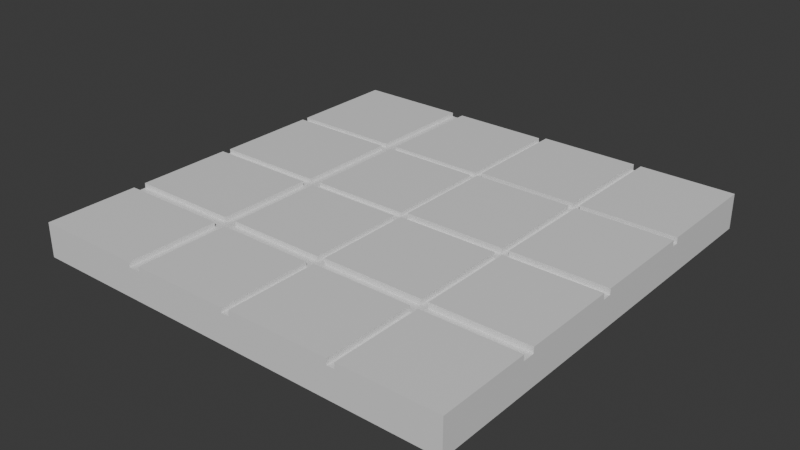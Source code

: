 # Source: Makeup3.blend  (saved by Blender 5.0.119; exported with 4.5.12 LTS)
import bpy
from mathutils import Matrix  # noqa: F401  (used for matrix-valued properties, if any)

bpy.ops.wm.read_factory_settings(use_empty=True)
scene = bpy.context.scene
scene.name = 'Scene'

# ---- collections
col_collection = bpy.data.collections.new('Collection'); scene.collection.children.link(col_collection)

# ---- materials (node trees are filled in below, after node groups)
mat_material = bpy.data.materials.new('Material')
mat_material.alpha_threshold = 0.0
mat_material.use_backface_culling_lightprobe_volume = False
mat_material.roughness = 0.5
mat_material.line_color = (0.0, 0.0, 0.0, 1.0)

# ---- material node trees
mat_material.use_nodes = True; mat_material.node_tree.nodes.clear()
_N = mat_material.node_tree.nodes; _L = mat_material.node_tree.links
n0 = _N.new('ShaderNodeOutputMaterial'); n0.name = 'Material Output'; n0.location = (200, 100)
n1 = _N.new('ShaderNodeBsdfPrincipled'); n1.name = 'Principled BSDF'; n1.location = (-200, 100)
_L.new(n1.outputs[0], n0.inputs[0])
n0.is_active_output = True

# ---- world
world_world = bpy.data.worlds.new('World'); scene.world = world_world
world_world.use_nodes = True; world_world.node_tree.nodes.clear()
_N = world_world.node_tree.nodes; _L = world_world.node_tree.links
n0 = _N.new('ShaderNodeOutputWorld'); n0.name = 'World Output'; n0.location = (200, 100)
n1 = _N.new('ShaderNodeBackground'); n1.name = 'Background'; n1.location = (-200, 100)
n1.inputs[0].default_value = (0.05088, 0.05088, 0.05088, 1.0)
_L.new(n1.outputs[0], n0.inputs[0])
n0.is_active_output = True
world_world.color = (0.05088, 0.05088, 0.05088)
world_world.sun_shadow_jitter_overblur = 0.0

# ---- meshes
me_cube = bpy.data.meshes.new('Cube')
me_cube.from_pydata([(0.1085, 0.1085, 0.01454), (0.1085, 0.1085, -0.01454), (0.1085, -0.1085, 0.01454), (0.1085, -0.1085, -0.01454), (-0.1085, 0.1085, 0.01454), (-0.1085, 0.1085, -0.01454), (-0.1085, -0.1085, 0.01454), (-0.1085, -0.1085, -0.01454), (-0.1085, 0.0, -0.01454), (0.1085, 0.0, 0.01454), (-0.1085, 0.0, 0.01454), (0.1085, 0.0, -0.01454), (-0.1085, -0.006781, -0.01454), (0.1085, -0.006781, 0.01454), (-0.1085, -0.006781, 0.01454), (0.1085, -0.006781, -0.01454), (0.0, 0.1085, -0.01454), (0.0, -0.1085, 0.01454), (0.0, -0.1085, -0.01454), (0.0, 0.1085, 0.01454), (0.0, 0.0, -0.01454), (0.0, 0.0, 0.01454), (0.0, -0.006781, -0.01454), (0.0, -0.006781, 0.01454), (0.01227, -0.1085, -0.01454), (0.01227, 0.1085, 0.01454), (0.01227, 0.0, 0.01454), (0.01227, -0.006781, 0.01454), (0.01227, 0.1085, -0.01454), (0.01227, -0.1085, 0.01454), (0.01227, 0.0, -0.01454), (0.01227, -0.006781, -0.01454), (0.0, -0.1085, 0.01846), (-0.1085, -0.1085, 0.01846), (0.1085, -0.006781, 0.01846), (0.1085, -0.1085, 0.01846), (-0.1085, 0.0, 0.01846), (-0.1085, 0.1085, 0.01846), (0.01227, 0.1085, 0.01846), (0.1085, 0.1085, 0.01846), (0.1085, 0.0, 0.01846), (0.01227, 0.0, 0.01846), (-0.1085, -0.006781, 0.01846), (0.01227, -0.006781, 0.01846), (0.0, 0.1085, 0.01846), (0.0, 0.0, 0.01846), (0.0, -0.006781, 0.01846), (0.01227, -0.1085, 0.01846), (-0.1085, -0.1178, -0.01454), (-0.1085, -0.1178, 0.01454), (0.1085, -0.1178, 0.01454), (0.1085, -0.1178, -0.01454), (0.0, -0.1178, 0.01454), (0.01227, -0.1178, -0.01454), (0.01227, -0.1178, 0.01454), (0.0, -0.1178, -0.01454), (-0.1085, -0.2131, -0.01454), (-0.1085, -0.2131, 0.01454), (0.1085, -0.2131, 0.01454), (0.1085, -0.2131, -0.01454), (0.0, -0.2131, 0.01454), (0.01227, -0.2131, -0.01454), (0.01227, -0.2131, 0.01454), (0.0, -0.2131, -0.01454), (-0.1085, -0.2254, -0.01454), (-0.1085, -0.2254, 0.01454), (0.1085, -0.2254, 0.01454), (0.1085, -0.2254, -0.01454), (0.0, -0.2254, 0.01454), (0.01227, -0.2254, -0.01454), (0.01227, -0.2254, 0.01454), (0.0, -0.2254, -0.01454), (-0.1085, -0.3162, -0.01454), (-0.1085, -0.3162, 0.01454), (0.1085, -0.3162, 0.01454), (0.1085, -0.3162, -0.01454), (0.0, -0.3162, 0.01454), (0.01227, -0.3162, -0.01454), (0.01227, -0.3162, 0.01454), (0.0, -0.3162, -0.01454), (0.0, -0.1178, 0.01922), (-0.1085, -0.1178, 0.01922), (0.1085, -0.2131, 0.01922), (0.1085, -0.1178, 0.01922), (0.01227, -0.1178, 0.01922), (0.01227, -0.2131, 0.01922), (0.0, -0.2131, 0.01922), (-0.1085, -0.2131, 0.01922), (0.0, -0.2254, 0.01922), (-0.1085, -0.2254, 0.01922), (0.1085, -0.2254, 0.01922), (0.01227, -0.2254, 0.01922), (0.0, -0.3162, 0.01922), (-0.1085, -0.3162, 0.01922), (0.1085, -0.3162, 0.01922), (0.01227, -0.3162, 0.01922), (0.1167, 0.1085, 0.01454), (0.1167, 0.1085, -0.01454), (0.1167, -0.1085, 0.01454), (0.1167, -0.1085, -0.01454), (0.1167, -0.006781, 0.01454), (0.1167, 0.0, -0.01454), (0.1167, 0.0, 0.01454), (0.1167, -0.006781, -0.01454), (0.1167, -0.1178, 0.01454), (0.1167, -0.1178, -0.01454), (0.1167, -0.2131, 0.01454), (0.1167, -0.2131, -0.01454), (0.1167, -0.2254, -0.01454), (0.1167, -0.2254, 0.01454), (0.1167, -0.3162, 0.01454), (0.1167, -0.3162, -0.01454), (0.2153, 0.1085, 0.01454), (0.2153, 0.1085, -0.01454), (0.2153, -0.1085, 0.01454), (0.2153, -0.1085, -0.01454), (0.2153, -0.006781, 0.01454), (0.2153, 0.0, -0.01454), (0.2153, 0.0, 0.01454), (0.2153, -0.006781, -0.01454), (0.2153, -0.1178, 0.01454), (0.2153, -0.1178, -0.01454), (0.2153, -0.2131, 0.01454), (0.2153, -0.2131, -0.01454), (0.2153, -0.2254, -0.01454), (0.2153, -0.2254, 0.01454), (0.2153, -0.3162, 0.01454), (0.2153, -0.3162, -0.01454), (0.2228, 0.1085, 0.01454), (0.2228, 0.1085, -0.01454), (0.2228, -0.1085, 0.01454), (0.2228, -0.1085, -0.01454), (0.2228, -0.006781, 0.01454), (0.2228, 0.0, -0.01454), (0.2228, 0.0, 0.01454), (0.2228, -0.006781, -0.01454), (0.2228, -0.1178, 0.01454), (0.2228, -0.1178, -0.01454), (0.2228, -0.2131, 0.01454), (0.2228, -0.2131, -0.01454), (0.2228, -0.2254, -0.01454), (0.2228, -0.2254, 0.01454), (0.2228, -0.3162, 0.01454), (0.2228, -0.3162, -0.01454), (0.3169, 0.1085, 0.01454), (0.3169, 0.1085, -0.01454), (0.3169, -0.1085, 0.01454), (0.3169, -0.1085, -0.01454), (0.3169, -0.006781, 0.01454), (0.3169, 0.0, -0.01454), (0.3169, 0.0, 0.01454), (0.3169, -0.006781, -0.01454), (0.3169, -0.1178, 0.01454), (0.3169, -0.1178, -0.01454), (0.3169, -0.2131, 0.01454), (0.3169, -0.2131, -0.01454), (0.3169, -0.2254, -0.01454), (0.3169, -0.2254, 0.01454), (0.3169, -0.3162, 0.01454), (0.3169, -0.3162, -0.01454), (0.1167, -0.006781, 0.02027), (0.1167, -0.1085, 0.02027), (0.1167, 0.1085, 0.02027), (0.1167, 0.0, 0.02027), (0.2153, -0.006781, 0.02027), (0.2153, -0.1085, 0.02027), (0.1167, -0.2131, 0.02027), (0.1167, -0.1178, 0.02027), (0.1167, -0.2254, 0.02027), (0.1167, -0.3162, 0.02027), (0.2153, 0.1085, 0.02027), (0.2153, 0.0, 0.02027), (0.2153, -0.2131, 0.02027), (0.2153, -0.1178, 0.02027), (0.2153, -0.2254, 0.02027), (0.2153, -0.3162, 0.02027), (0.3169, -0.3162, 0.02027), (0.2228, -0.3162, 0.02027), (0.2228, -0.006781, 0.02027), (0.2228, -0.1085, 0.02027), (0.2228, 0.1085, 0.02027), (0.2228, 0.0, 0.02027), (0.3169, 0.1085, 0.02027), (0.3169, 0.0, 0.02027), (0.2228, -0.2131, 0.02027), (0.2228, -0.1178, 0.02027), (0.3169, -0.1178, 0.02027), (0.3169, -0.2131, 0.02027), (0.2228, -0.2254, 0.02027), (0.3169, -0.006781, 0.02027), (0.3169, -0.1085, 0.02027), (0.3169, -0.2254, 0.02027)], [], [(23, 14, 42, 46), (17, 6, 49, 52), (8, 10, 4, 5), (31, 15, 3, 24), (13, 2, 98, 100), (28, 25, 0, 1), (9, 13, 100, 102), (28, 1, 11, 30), (12, 14, 10, 8), (13, 27, 43, 34), (7, 6, 14, 12), (67, 59, 107, 108), (30, 11, 15, 31), (21, 10, 14, 23), (26, 21, 23, 27), (8, 20, 22, 12), (25, 19, 21, 26), (5, 16, 20, 8), (5, 4, 19, 16), (12, 22, 18, 7), (24, 3, 51, 53), (27, 23, 17, 29), (29, 2, 35, 47), (7, 18, 55, 48), (26, 9, 40, 41), (9, 26, 27, 13), (20, 30, 31, 22), (16, 28, 30, 20), (16, 19, 25, 28), (22, 31, 24, 18), (46, 42, 33, 32), (44, 37, 36, 45), (34, 43, 47, 35), (39, 38, 41, 40), (9, 0, 39, 40), (6, 17, 32, 33), (17, 23, 46, 32), (2, 13, 34, 35), (14, 6, 33, 42), (27, 29, 47, 43), (21, 19, 44, 45), (19, 4, 37, 44), (4, 10, 36, 37), (25, 26, 41, 38), (0, 25, 38, 39), (10, 21, 45, 36), (62, 58, 82, 85), (54, 52, 60, 62), (70, 78, 95, 91), (51, 3, 99, 105), (18, 24, 53, 55), (29, 17, 52, 54), (2, 29, 54, 50), (6, 7, 48, 49), (58, 62, 70, 66), (0, 9, 102, 96), (61, 59, 67, 69), (49, 48, 56, 57), (55, 53, 61, 63), (48, 55, 63, 56), (53, 51, 59, 61), (59, 51, 105, 107), (69, 67, 75, 77), (64, 71, 79, 72), (71, 69, 77, 79), (62, 60, 68, 70), (60, 57, 65, 68), (57, 56, 64, 65), (63, 61, 69, 71), (56, 63, 71, 64), (79, 76, 73, 72), (77, 78, 76, 79), (75, 74, 78, 77), (66, 74, 110, 109), (54, 62, 85, 84), (70, 68, 76, 78), (74, 66, 90, 94), (65, 64, 72, 73), (80, 81, 87, 86), (83, 84, 85, 82), (90, 91, 95, 94), (88, 89, 93, 92), (52, 49, 81, 80), (76, 68, 88, 92), (66, 70, 91, 90), (57, 60, 86, 87), (65, 73, 93, 89), (60, 52, 80, 86), (78, 74, 94, 95), (68, 65, 89, 88), (49, 57, 87, 81), (73, 76, 92, 93), (58, 50, 83, 82), (50, 54, 84, 83), (110, 111, 127, 126), (116, 100, 160, 164), (136, 138, 184, 185), (106, 109, 125, 122), (101, 97, 113, 117), (109, 110, 169, 168), (107, 105, 121, 123), (15, 11, 101, 103), (74, 75, 111, 110), (3, 15, 103, 99), (58, 66, 109, 106), (50, 58, 106, 104), (1, 0, 96, 97), (2, 50, 104, 98), (75, 67, 108, 111), (11, 1, 97, 101), (116, 114, 130, 132), (123, 121, 137, 139), (115, 119, 135, 131), (124, 123, 139, 140), (113, 112, 128, 129), (118, 116, 132, 134), (125, 126, 142, 141), (105, 99, 115, 121), (103, 101, 117, 119), (111, 108, 124, 127), (98, 104, 120, 114), (114, 116, 164, 165), (102, 100, 116, 118), (97, 96, 112, 113), (108, 107, 123, 124), (99, 103, 119, 115), (130, 136, 152, 146), (143, 140, 156, 159), (135, 133, 149, 151), (137, 131, 147, 153), (142, 143, 159, 158), (134, 150, 183, 181), (110, 126, 175, 169), (117, 113, 129, 133), (122, 125, 141, 138), (120, 122, 138, 136), (112, 118, 134, 128), (126, 127, 143, 142), (121, 115, 131, 137), (119, 117, 133, 135), (127, 124, 140, 143), (114, 120, 136, 130), (151, 148, 146, 147), (145, 144, 150, 149), (149, 150, 148, 151), (147, 146, 152, 153), (155, 154, 157, 156), (153, 152, 154, 155), (156, 157, 158, 159), (150, 144, 182, 183), (134, 132, 148, 150), (129, 128, 144, 145), (140, 139, 155, 156), (131, 135, 151, 147), (139, 137, 153, 155), (144, 128, 180, 182), (133, 129, 145, 149), (138, 141, 157, 154), (162, 163, 171, 170), (167, 166, 172, 173), (160, 161, 165, 164), (168, 169, 175, 174), (180, 181, 183, 182), (185, 184, 187, 186), (188, 177, 176, 191), (178, 179, 190, 189), (118, 112, 170, 171), (158, 157, 191, 176), (98, 114, 165, 161), (152, 136, 185, 186), (104, 106, 166, 167), (142, 158, 176, 177), (132, 130, 179, 178), (126, 125, 174, 175), (154, 152, 186, 187), (125, 109, 168, 174), (138, 154, 187, 184), (128, 134, 181, 180), (106, 122, 172, 166), (100, 98, 161, 160), (130, 146, 190, 179), (120, 104, 167, 173), (122, 120, 173, 172), (157, 141, 188, 191), (102, 118, 171, 163), (96, 102, 163, 162), (146, 148, 189, 190), (148, 132, 178, 189), (112, 96, 162, 170), (141, 142, 177, 188)])
_uv = me_cube.uv_layers.new(name='UVMap')
_uv.uv.foreach_set('vector', [0.75, 0.6328, 0.875, 0.6328, 0.875, 0.6328, 0.75, 0.6328, 0.625, 0.875, 0.625, 1.0, 0.625, 1.0, 0.625, 0.875, 0.375, 0.125, 0.625, 0.125, 0.625, 0.25, 0.375, 0.25, 0.2641, 0.6328, 0.375, 0.6328, 0.375, 0.75, 0.2641, 0.75, 0.625, 0.6328, 0.625, 0.75, 0.625, 0.75, 0.625, 0.6328, 0.375, 0.3891, 0.625, 0.3891, 0.625, 0.5, 0.375, 0.5, 0.625, 0.625, 0.625, 0.6328, 0.625, 0.6328, 0.625, 0.625, 0.2641, 0.5, 0.375, 0.5, 0.375, 0.625, 0.2641, 0.625, 0.375, 0.1172, 0.625, 0.1172, 0.625, 0.125, 0.375, 0.125, 0.625, 0.6328, 0.7359, 0.6328, 0.7359, 0.6328, 0.625, 0.6328, 0.375, 0.0, 0.625, 0.0, 0.625, 0.1172, 0.375, 0.1172, 0.375, 0.75, 0.375, 0.75, 0.375, 0.75, 0.375, 0.75, 0.2641, 0.625, 0.375, 0.625, 0.375, 0.6328, 0.2641, 0.6328, 0.75, 0.625, 0.875, 0.625, 0.875, 0.6328, 0.75, 0.6328, 0.7359, 0.625, 0.75, 0.625, 0.75, 0.6328, 0.7359, 0.6328, 0.125, 0.625, 0.25, 0.625, 0.25, 0.6328, 0.125, 0.6328, 0.7359, 0.5, 0.75, 0.5, 0.75, 0.625, 0.7359, 0.625, 0.125, 0.5, 0.25, 0.5, 0.25, 0.625, 0.125, 0.625, 0.375, 0.25, 0.625, 0.25, 0.625, 0.375, 0.375, 0.375, 0.125, 0.6328, 0.25, 0.6328, 0.25, 0.75, 0.125, 0.75, 0.2641, 0.75, 0.375, 0.75, 0.375, 0.75, 0.2641, 0.75, 0.7359, 0.6328, 0.75, 0.6328, 0.75, 0.75, 0.7359, 0.75, 0.625, 0.8609, 0.625, 0.75, 0.625, 0.75, 0.625, 0.8609, 0.125, 0.75, 0.25, 0.75, 0.25, 0.75, 0.125, 0.75, 0.7359, 0.625, 0.625, 0.625, 0.625, 0.625, 0.7359, 0.625, 0.625, 0.625, 0.7359, 0.625, 0.7359, 0.6328, 0.625, 0.6328, 0.25, 0.625, 0.2641, 0.625, 0.2641, 0.6328, 0.25, 0.6328, 0.25, 0.5, 0.2641, 0.5, 0.2641, 0.625, 0.25, 0.625, 0.375, 0.375, 0.625, 0.375, 0.625, 0.3891, 0.375, 0.3891, 0.25, 0.6328, 0.2641, 0.6328, 0.2641, 0.75, 0.25, 0.75, 0.75, 0.6328, 0.875, 0.6328, 0.875, 0.75, 0.75, 0.75, 0.75, 0.5, 0.875, 0.5, 0.875, 0.625, 0.75, 0.625, 0.625, 0.6328, 0.7359, 0.6328, 0.7359, 0.75, 0.625, 0.75, 0.625, 0.5, 0.7359, 0.5, 0.7359, 0.625, 0.625, 0.625, 0.625, 0.625, 0.625, 0.5, 0.625, 0.5, 0.625, 0.625, 0.625, 1.0, 0.625, 0.875, 0.625, 0.875, 0.625, 1.0, 0.75, 0.75, 0.75, 0.6328, 0.75, 0.6328, 0.75, 0.75, 0.625, 0.75, 0.625, 0.6328, 0.625, 0.6328, 0.625, 0.75, 0.625, 0.1172, 0.625, 0.0, 0.625, 0.0, 0.625, 0.1172, 0.7359, 0.6328, 0.7359, 0.75, 0.7359, 0.75, 0.7359, 0.6328, 0.75, 0.625, 0.75, 0.5, 0.75, 0.5, 0.75, 0.625, 0.625, 0.375, 0.625, 0.25, 0.625, 0.25, 0.625, 0.375, 0.625, 0.25, 0.625, 0.125, 0.625, 0.125, 0.625, 0.25, 0.7359, 0.5, 0.7359, 0.625, 0.7359, 0.625, 0.7359, 0.5, 0.625, 0.5, 0.625, 0.3891, 0.625, 0.3891, 0.625, 0.5, 0.875, 0.625, 0.75, 0.625, 0.75, 0.625, 0.875, 0.625, 0.625, 0.8609, 0.625, 0.75, 0.625, 0.75, 0.625, 0.8609, 0.7359, 0.75, 0.75, 0.75, 0.75, 0.75, 0.7359, 0.75, 0.7359, 0.75, 0.7359, 0.75, 0.7359, 0.75, 0.7359, 0.75, 0.375, 0.75, 0.375, 0.75, 0.375, 0.75, 0.375, 0.75, 0.25, 0.75, 0.2641, 0.75, 0.2641, 0.75, 0.25, 0.75, 0.7359, 0.75, 0.75, 0.75, 0.75, 0.75, 0.7359, 0.75, 0.625, 0.75, 0.625, 0.8609, 0.625, 0.8609, 0.625, 0.75, 0.625, 0.0, 0.375, 0.0, 0.375, 0.0, 0.625, 0.0, 0.625, 0.75, 0.625, 0.8609, 0.625, 0.8609, 0.625, 0.75, 0.625, 0.5, 0.625, 0.625, 0.625, 0.625, 0.625, 0.5, 0.2641, 0.75, 0.375, 0.75, 0.375, 0.75, 0.2641, 0.75, 0.625, 0.0, 0.375, 0.0, 0.375, 0.0, 0.625, 0.0, 0.25, 0.75, 0.2641, 0.75, 0.2641, 0.75, 0.25, 0.75, 0.125, 0.75, 0.25, 0.75, 0.25, 0.75, 0.125, 0.75, 0.2641, 0.75, 0.375, 0.75, 0.375, 0.75, 0.2641, 0.75, 0.375, 0.75, 0.375, 0.75, 0.375, 0.75, 0.375, 0.75, 0.2641, 0.75, 0.375, 0.75, 0.375, 0.75, 0.2641, 0.75, 0.125, 0.75, 0.25, 0.75, 0.25, 0.75, 0.125, 0.75, 0.25, 0.75, 0.2641, 0.75, 0.2641, 0.75, 0.25, 0.75, 0.7359, 0.75, 0.75, 0.75, 0.75, 0.75, 0.7359, 0.75, 0.625, 0.875, 0.625, 1.0, 0.625, 1.0, 0.625, 0.875, 0.625, 0.0, 0.375, 0.0, 0.375, 0.0, 0.625, 0.0, 0.25, 0.75, 0.2641, 0.75, 0.2641, 0.75, 0.25, 0.75, 0.125, 0.75, 0.25, 0.75, 0.25, 0.75, 0.125, 0.75, 0.375, 0.875, 0.625, 0.875, 0.625, 1.0, 0.375, 1.0, 0.375, 0.8609, 0.625, 0.8609, 0.625, 0.875, 0.375, 0.875, 0.375, 0.75, 0.625, 0.75, 0.625, 0.8609, 0.375, 0.8609, 0.625, 0.75, 0.625, 0.75, 0.625, 0.75, 0.625, 0.75, 0.7359, 0.75, 0.7359, 0.75, 0.7359, 0.75, 0.7359, 0.75, 0.7359, 0.75, 0.75, 0.75, 0.75, 0.75, 0.7359, 0.75, 0.625, 0.75, 0.625, 0.75, 0.625, 0.75, 0.625, 0.75, 0.625, 0.0, 0.375, 0.0, 0.375, 0.0, 0.625, 0.0, 0.625, 0.875, 0.625, 1.0, 0.625, 1.0, 0.625, 0.875, 0.625, 0.75, 0.625, 0.8609, 0.625, 0.8609, 0.625, 0.75, 0.625, 0.75, 0.625, 0.8609, 0.625, 0.8609, 0.625, 0.75, 0.625, 0.875, 0.625, 1.0, 0.625, 1.0, 0.625, 0.875, 0.625, 0.875, 0.625, 1.0, 0.625, 1.0, 0.625, 0.875, 0.75, 0.75, 0.75, 0.75, 0.75, 0.75, 0.75, 0.75, 0.625, 0.75, 0.625, 0.8609, 0.625, 0.8609, 0.625, 0.75, 0.625, 1.0, 0.625, 0.875, 0.625, 0.875, 0.625, 1.0, 0.625, 0.0, 0.625, 0.0, 0.625, 0.0, 0.625, 0.0, 0.75, 0.75, 0.75, 0.75, 0.75, 0.75, 0.75, 0.75, 0.625, 0.8609, 0.625, 0.75, 0.625, 0.75, 0.625, 0.8609, 0.625, 0.875, 0.625, 1.0, 0.625, 1.0, 0.625, 0.875, 0.625, 0.0, 0.625, 0.0, 0.625, 0.0, 0.625, 0.0, 0.625, 1.0, 0.625, 0.875, 0.625, 0.875, 0.625, 1.0, 0.625, 0.75, 0.625, 0.75, 0.625, 0.75, 0.625, 0.75, 0.625, 0.75, 0.625, 0.8609, 0.625, 0.8609, 0.625, 0.75, 0.625, 0.75, 0.375, 0.75, 0.375, 0.75, 0.625, 0.75, 0.625, 0.6328, 0.625, 0.6328, 0.625, 0.6328, 0.625, 0.6328, 0.625, 0.75, 0.625, 0.75, 0.625, 0.75, 0.625, 0.75, 0.625, 0.75, 0.625, 0.75, 0.625, 0.75, 0.625, 0.75, 0.375, 0.625, 0.375, 0.5, 0.375, 0.5, 0.375, 0.625, 0.625, 0.75, 0.625, 0.75, 0.625, 0.75, 0.625, 0.75, 0.375, 0.75, 0.375, 0.75, 0.375, 0.75, 0.375, 0.75, 0.375, 0.6328, 0.375, 0.625, 0.375, 0.625, 0.375, 0.6328, 0.625, 0.75, 0.375, 0.75, 0.375, 0.75, 0.625, 0.75, 0.375, 0.75, 0.375, 0.6328, 0.375, 0.6328, 0.375, 0.75, 0.625, 0.75, 0.625, 0.75, 0.625, 0.75, 0.625, 0.75, 0.625, 0.75, 0.625, 0.75, 0.625, 0.75, 0.625, 0.75, 0.375, 0.5, 0.625, 0.5, 0.625, 0.5, 0.375, 0.5, 0.625, 0.75, 0.625, 0.75, 0.625, 0.75, 0.625, 0.75, 0.375, 0.75, 0.375, 0.75, 0.375, 0.75, 0.375, 0.75, 0.375, 0.625, 0.375, 0.5, 0.375, 0.5, 0.375, 0.625, 0.625, 0.6328, 0.625, 0.75, 0.625, 0.75, 0.625, 0.6328, 0.375, 0.75, 0.375, 0.75, 0.375, 0.75, 0.375, 0.75, 0.375, 0.75, 0.375, 0.6328, 0.375, 0.6328, 0.375, 0.75, 0.375, 0.75, 0.375, 0.75, 0.375, 0.75, 0.375, 0.75, 0.375, 0.5, 0.625, 0.5, 0.625, 0.5, 0.375, 0.5, 0.625, 0.625, 0.625, 0.6328, 0.625, 0.6328, 0.625, 0.625, 0.625, 0.75, 0.625, 0.75, 0.625, 0.75, 0.625, 0.75, 0.375, 0.75, 0.375, 0.75, 0.375, 0.75, 0.375, 0.75, 0.375, 0.6328, 0.375, 0.625, 0.375, 0.625, 0.375, 0.6328, 0.375, 0.75, 0.375, 0.75, 0.375, 0.75, 0.375, 0.75, 0.625, 0.75, 0.625, 0.75, 0.625, 0.75, 0.625, 0.75, 0.625, 0.75, 0.625, 0.6328, 0.625, 0.6328, 0.625, 0.75, 0.625, 0.625, 0.625, 0.6328, 0.625, 0.6328, 0.625, 0.625, 0.375, 0.5, 0.625, 0.5, 0.625, 0.5, 0.375, 0.5, 0.375, 0.75, 0.375, 0.75, 0.375, 0.75, 0.375, 0.75, 0.375, 0.75, 0.375, 0.6328, 0.375, 0.6328, 0.375, 0.75, 0.625, 0.75, 0.625, 0.75, 0.625, 0.75, 0.625, 0.75, 0.375, 0.75, 0.375, 0.75, 0.375, 0.75, 0.375, 0.75, 0.375, 0.6328, 0.375, 0.625, 0.375, 0.625, 0.375, 0.6328, 0.375, 0.75, 0.375, 0.75, 0.375, 0.75, 0.375, 0.75, 0.625, 0.75, 0.375, 0.75, 0.375, 0.75, 0.625, 0.75, 0.625, 0.625, 0.625, 0.625, 0.625, 0.625, 0.625, 0.625, 0.625, 0.75, 0.625, 0.75, 0.625, 0.75, 0.625, 0.75, 0.375, 0.625, 0.375, 0.5, 0.375, 0.5, 0.375, 0.625, 0.625, 0.75, 0.625, 0.75, 0.625, 0.75, 0.625, 0.75, 0.625, 0.75, 0.625, 0.75, 0.625, 0.75, 0.625, 0.75, 0.625, 0.5, 0.625, 0.625, 0.625, 0.625, 0.625, 0.5, 0.625, 0.75, 0.375, 0.75, 0.375, 0.75, 0.625, 0.75, 0.375, 0.75, 0.375, 0.75, 0.375, 0.75, 0.375, 0.75, 0.375, 0.6328, 0.375, 0.625, 0.375, 0.625, 0.375, 0.6328, 0.375, 0.75, 0.375, 0.75, 0.375, 0.75, 0.375, 0.75, 0.625, 0.75, 0.625, 0.75, 0.625, 0.75, 0.625, 0.75, 0.375, 0.6328, 0.625, 0.6328, 0.625, 0.75, 0.375, 0.75, 0.375, 0.5, 0.625, 0.5, 0.625, 0.625, 0.375, 0.625, 0.375, 0.625, 0.625, 0.625, 0.625, 0.6328, 0.375, 0.6328, 0.375, 0.75, 0.625, 0.75, 0.625, 0.75, 0.375, 0.75, 0.375, 0.75, 0.625, 0.75, 0.625, 0.75, 0.375, 0.75, 0.375, 0.75, 0.625, 0.75, 0.625, 0.75, 0.375, 0.75, 0.375, 0.75, 0.625, 0.75, 0.625, 0.75, 0.375, 0.75, 0.625, 0.625, 0.625, 0.5, 0.625, 0.5, 0.625, 0.625, 0.625, 0.625, 0.625, 0.6328, 0.625, 0.6328, 0.625, 0.625, 0.375, 0.5, 0.625, 0.5, 0.625, 0.5, 0.375, 0.5, 0.375, 0.75, 0.375, 0.75, 0.375, 0.75, 0.375, 0.75, 0.375, 0.75, 0.375, 0.6328, 0.375, 0.6328, 0.375, 0.75, 0.375, 0.75, 0.375, 0.75, 0.375, 0.75, 0.375, 0.75, 0.625, 0.5, 0.625, 0.5, 0.625, 0.5, 0.625, 0.5, 0.375, 0.625, 0.375, 0.5, 0.375, 0.5, 0.375, 0.625, 0.625, 0.75, 0.625, 0.75, 0.625, 0.75, 0.625, 0.75, 0.625, 0.5, 0.625, 0.625, 0.625, 0.625, 0.625, 0.5, 0.625, 0.75, 0.625, 0.75, 0.625, 0.75, 0.625, 0.75, 0.625, 0.6328, 0.625, 0.75, 0.625, 0.75, 0.625, 0.6328, 0.625, 0.75, 0.625, 0.75, 0.625, 0.75, 0.625, 0.75, 0.625, 0.5, 0.625, 0.625, 0.625, 0.625, 0.625, 0.5, 0.625, 0.75, 0.625, 0.75, 0.625, 0.75, 0.625, 0.75, 0.625, 0.75, 0.625, 0.75, 0.625, 0.75, 0.625, 0.75, 0.625, 0.6328, 0.625, 0.75, 0.625, 0.75, 0.625, 0.6328, 0.625, 0.625, 0.625, 0.5, 0.625, 0.5, 0.625, 0.625, 0.625, 0.75, 0.625, 0.75, 0.625, 0.75, 0.625, 0.75, 0.625, 0.75, 0.625, 0.75, 0.625, 0.75, 0.625, 0.75, 0.625, 0.75, 0.625, 0.75, 0.625, 0.75, 0.625, 0.75, 0.625, 0.75, 0.625, 0.75, 0.625, 0.75, 0.625, 0.75, 0.625, 0.75, 0.625, 0.75, 0.625, 0.75, 0.625, 0.75, 0.625, 0.6328, 0.625, 0.75, 0.625, 0.75, 0.625, 0.6328, 0.625, 0.75, 0.625, 0.75, 0.625, 0.75, 0.625, 0.75, 0.625, 0.75, 0.625, 0.75, 0.625, 0.75, 0.625, 0.75, 0.625, 0.75, 0.625, 0.75, 0.625, 0.75, 0.625, 0.75, 0.625, 0.75, 0.625, 0.75, 0.625, 0.75, 0.625, 0.75, 0.625, 0.5, 0.625, 0.625, 0.625, 0.625, 0.625, 0.5, 0.625, 0.75, 0.625, 0.75, 0.625, 0.75, 0.625, 0.75, 0.625, 0.6328, 0.625, 0.75, 0.625, 0.75, 0.625, 0.6328, 0.625, 0.75, 0.625, 0.75, 0.625, 0.75, 0.625, 0.75, 0.625, 0.75, 0.625, 0.75, 0.625, 0.75, 0.625, 0.75, 0.625, 0.75, 0.625, 0.75, 0.625, 0.75, 0.625, 0.75, 0.625, 0.75, 0.625, 0.75, 0.625, 0.75, 0.625, 0.75, 0.625, 0.625, 0.625, 0.625, 0.625, 0.625, 0.625, 0.625, 0.625, 0.5, 0.625, 0.625, 0.625, 0.625, 0.625, 0.5, 0.625, 0.75, 0.625, 0.6328, 0.625, 0.6328, 0.625, 0.75, 0.625, 0.6328, 0.625, 0.6328, 0.625, 0.6328, 0.625, 0.6328, 0.625, 0.5, 0.625, 0.5, 0.625, 0.5, 0.625, 0.5, 0.625, 0.75, 0.625, 0.75, 0.625, 0.75, 0.625, 0.75])
me_cube.materials.append(mat_material)
me_cube.use_mirror_vertex_groups = False
me_cube.update()

# ---- objects
ob_cube = bpy.data.objects.new('Cube', me_cube)

# ---- transforms, parenting, visibility, modifiers, constraints
ob_cube.location = (0.0, 0.0, 0.0)
ob_cube.lock_rotations_4d = False
ob_cube.empty_display_type = 'ARROWS'
ob_cube.lineart.crease_threshold = 0.0

# ---- collection membership
col_collection.objects.link(ob_cube)

# ---- scene / render settings (as saved in the file)
scene.frame_start = 1; scene.frame_end = 250; scene.frame_set(1)
scene.render.engine = 'BLENDER_EEVEE_NEXT'
scene.render.bake_bias = 0.0
scene.render.bake_samples = 0
scene.cycles.sampling_pattern = 'TABULATED_SOBOL'
scene.eevee.use_volume_custom_range = False
bpy.context.view_layer.update()

# ---- added for rendering (the .blend has no active camera and no usable light): camera, sun
cam_auto = bpy.data.cameras.new('AutoCamera')
cam_auto.lens = 50.0
cam_auto.sensor_width = 36.0
cam_auto.clip_end = 1000.0
ob_auto_camera = bpy.data.objects.new('AutoCamera', cam_auto)
scene.collection.objects.link(ob_auto_camera)
ob_auto_camera.location = (0.661349, -0.772383, 0.448579)
ob_auto_camera.rotation_euler = (1.09748, -7.21219e-08, 0.694738)
scene.camera = ob_auto_camera
light_auto_sun = bpy.data.lights.new('AutoSun', 'SUN')
light_auto_sun.energy = 3.0
light_auto_sun.angle = 0.0523599
ob_auto_sun = bpy.data.objects.new('AutoSun', light_auto_sun)
scene.collection.objects.link(ob_auto_sun)
ob_auto_sun.rotation_euler = (0.872665, 0.174533, 0.523599)
bpy.context.view_layer.update()
